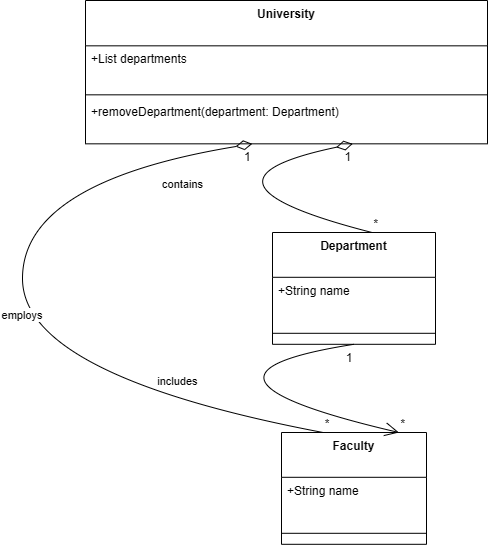

The diagram above was exported from draw.io. Its source (the exported page's mxGraphModel, read from the mxfile embedded in the PNG):
<mxGraphModel dx="1042" dy="562" grid="1" gridSize="10" guides="1" tooltips="1" connect="1" arrows="1" fold="1" page="1" pageScale="1" pageWidth="827" pageHeight="1169" math="0" shadow="0">
  <root>
    <mxCell id="0" />
    <mxCell id="1" parent="0" />
    <mxCell id="2" parent="1" style="swimlane;fontStyle=1;align=center;verticalAlign=top;childLayout=stackLayout;horizontal=1;startSize=45.333333333333336;horizontalStack=0;resizeParent=1;resizeParentMax=0;resizeLast=0;collapsible=0;marginBottom=0;" value="University" vertex="1">
      <mxGeometry height="143.33333333333334" width="402" x="213" y="8" as="geometry" />
    </mxCell>
    <mxCell id="3" parent="2" style="text;strokeColor=none;fillColor=none;align=left;verticalAlign=top;spacingLeft=4;spacingRight=4;overflow=hidden;rotatable=0;points=[[0,0.5],[1,0.5]];portConstraint=eastwest;" value="+List departments" vertex="1">
      <mxGeometry height="45" width="402" y="45.333333333333336" as="geometry" />
    </mxCell>
    <mxCell id="4" parent="2" style="line;strokeWidth=1;fillColor=none;align=left;verticalAlign=middle;spacingTop=-1;spacingLeft=3;spacingRight=3;rotatable=0;labelPosition=right;points=[];portConstraint=eastwest;strokeColor=inherit;" vertex="1">
      <mxGeometry height="8" width="402" y="90.33333333333334" as="geometry" />
    </mxCell>
    <mxCell id="5" parent="2" style="text;strokeColor=none;fillColor=none;align=left;verticalAlign=top;spacingLeft=4;spacingRight=4;overflow=hidden;rotatable=0;points=[[0,0.5],[1,0.5]];portConstraint=eastwest;" value="+removeDepartment(department: Department)" vertex="1">
      <mxGeometry height="45" width="402" y="98.33333333333334" as="geometry" />
    </mxCell>
    <mxCell id="6" parent="1" style="swimlane;fontStyle=1;align=center;verticalAlign=top;childLayout=stackLayout;horizontal=1;startSize=44.8;horizontalStack=0;resizeParent=1;resizeParentMax=0;resizeLast=0;collapsible=0;marginBottom=0;" value="Department" vertex="1">
      <mxGeometry height="111.8" width="163" x="400" y="240" as="geometry" />
    </mxCell>
    <mxCell id="7" parent="6" style="text;strokeColor=none;fillColor=none;align=left;verticalAlign=top;spacingLeft=4;spacingRight=4;overflow=hidden;rotatable=0;points=[[0,0.5],[1,0.5]];portConstraint=eastwest;" value="+String name" vertex="1">
      <mxGeometry height="45" width="163" y="44.8" as="geometry" />
    </mxCell>
    <mxCell id="8" parent="6" style="line;strokeWidth=1;fillColor=none;align=left;verticalAlign=middle;spacingTop=-1;spacingLeft=3;spacingRight=3;rotatable=0;labelPosition=right;points=[];portConstraint=eastwest;strokeColor=inherit;" vertex="1">
      <mxGeometry height="22" width="163" y="89.8" as="geometry" />
    </mxCell>
    <mxCell id="9" parent="1" style="swimlane;fontStyle=1;align=center;verticalAlign=top;childLayout=stackLayout;horizontal=1;startSize=44.8;horizontalStack=0;resizeParent=1;resizeParentMax=0;resizeLast=0;collapsible=0;marginBottom=0;" value="Faculty" vertex="1">
      <mxGeometry height="111.8" width="145" x="409" y="440" as="geometry" />
    </mxCell>
    <mxCell id="10" parent="9" style="text;strokeColor=none;fillColor=none;align=left;verticalAlign=top;spacingLeft=4;spacingRight=4;overflow=hidden;rotatable=0;points=[[0,0.5],[1,0.5]];portConstraint=eastwest;" value="+String name" vertex="1">
      <mxGeometry height="45" width="145" y="44.8" as="geometry" />
    </mxCell>
    <mxCell id="11" parent="9" style="line;strokeWidth=1;fillColor=none;align=left;verticalAlign=middle;spacingTop=-1;spacingLeft=3;spacingRight=3;rotatable=0;labelPosition=right;points=[];portConstraint=eastwest;strokeColor=inherit;" vertex="1">
      <mxGeometry height="22" width="145" y="89.8" as="geometry" />
    </mxCell>
    <mxCell id="12" edge="1" parent="1" style="curved=1;startArrow=diamondThin;startSize=14;startFill=0;endArrow=none;exitX=0.62;exitY=1;entryX=0.5;entryY=0;" value="contains">
      <mxGeometry relative="1" as="geometry">
        <Array as="points">
          <mxPoint x="300" y="189" />
        </Array>
        <mxPoint x="480.24" y="151.33333333333337" as="sourcePoint" />
        <mxPoint x="499.5" y="240" as="targetPoint" />
      </mxGeometry>
    </mxCell>
    <mxCell id="13" parent="12" style="edgeLabel;resizable=0;labelBackgroundColor=none;fontSize=12;align=right;verticalAlign=top;" value="1" vertex="1">
      <mxGeometry relative="1" x="-1" as="geometry" />
    </mxCell>
    <mxCell id="14" parent="12" style="edgeLabel;resizable=0;labelBackgroundColor=none;fontSize=12;align=left;verticalAlign=bottom;" value="*" vertex="1">
      <mxGeometry relative="1" x="1" as="geometry" />
    </mxCell>
    <mxCell id="15" edge="1" parent="1" style="curved=1;startArrow=diamondThin;startSize=14;startFill=0;endArrow=none;exitX=0.38;exitY=1;entryX=0.19;entryY=0;" value="employs">
      <mxGeometry relative="1" as="geometry">
        <Array as="points">
          <mxPoint x="150" y="189" />
          <mxPoint x="150" y="383" />
        </Array>
        <mxPoint x="379.76" y="151.33333333333337" as="sourcePoint" />
        <mxPoint x="450.54999999999995" y="440" as="targetPoint" />
      </mxGeometry>
    </mxCell>
    <mxCell id="16" parent="15" style="edgeLabel;resizable=0;labelBackgroundColor=none;fontSize=12;align=right;verticalAlign=top;" value="1" vertex="1">
      <mxGeometry relative="1" x="-1" as="geometry" />
    </mxCell>
    <mxCell id="17" parent="15" style="edgeLabel;resizable=0;labelBackgroundColor=none;fontSize=12;align=left;verticalAlign=bottom;" value="*" vertex="1">
      <mxGeometry relative="1" x="1" as="geometry" />
    </mxCell>
    <mxCell id="18" edge="1" parent="1" source="6" style="curved=1;startArrow=none;endArrow=open;endSize=12;exitX=0.5;exitY=1;entryX=0.81;entryY=0;" target="9" value="includes">
      <mxGeometry relative="1" as="geometry">
        <Array as="points">
          <mxPoint x="282" y="383" />
        </Array>
      </mxGeometry>
    </mxCell>
    <mxCell id="19" parent="18" style="edgeLabel;resizable=0;labelBackgroundColor=none;fontSize=12;align=right;verticalAlign=top;" value="1" vertex="1">
      <mxGeometry relative="1" x="-1" as="geometry" />
    </mxCell>
    <mxCell id="20" parent="18" style="edgeLabel;resizable=0;labelBackgroundColor=none;fontSize=12;align=left;verticalAlign=bottom;" value="*" vertex="1">
      <mxGeometry relative="1" x="1" as="geometry" />
    </mxCell>
  </root>
</mxGraphModel>